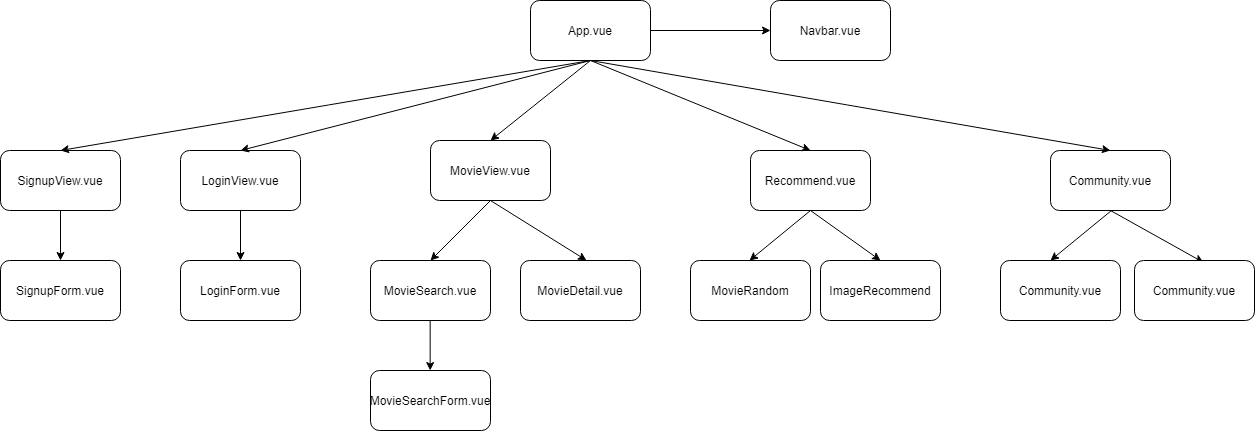

The diagram above was exported from draw.io. Its source (the exported page's mxGraphModel, read from the mxfile embedded in the PNG):
<mxGraphModel dx="1409" dy="1602" grid="1" gridSize="10" guides="1" tooltips="1" connect="1" arrows="1" fold="1" page="1" pageScale="1" pageWidth="827" pageHeight="1169" math="0" shadow="0">
  <root>
    <mxCell id="0" />
    <mxCell id="1" parent="0" />
    <mxCell id="ftvT0K7OJlItpWFfj7n8-1" value="App.vue" style="rounded=1;whiteSpace=wrap;html=1;" parent="1" vertex="1">
      <mxGeometry x="-250" y="40" width="120" height="60" as="geometry" />
    </mxCell>
    <mxCell id="ftvT0K7OJlItpWFfj7n8-3" value="MovieView.vue" style="rounded=1;whiteSpace=wrap;html=1;" parent="1" vertex="1">
      <mxGeometry x="-350" y="180" width="120" height="60" as="geometry" />
    </mxCell>
    <mxCell id="ftvT0K7OJlItpWFfj7n8-6" value="SignupView.vue" style="rounded=1;whiteSpace=wrap;html=1;" parent="1" vertex="1">
      <mxGeometry x="-780" y="190" width="120" height="60" as="geometry" />
    </mxCell>
    <mxCell id="ftvT0K7OJlItpWFfj7n8-7" value="LoginView.vue" style="rounded=1;whiteSpace=wrap;html=1;" parent="1" vertex="1">
      <mxGeometry x="-600" y="190" width="120" height="60" as="geometry" />
    </mxCell>
    <mxCell id="ftvT0K7OJlItpWFfj7n8-8" value="LoginForm.vue" style="rounded=1;whiteSpace=wrap;html=1;" parent="1" vertex="1">
      <mxGeometry x="-600" y="300" width="120" height="60" as="geometry" />
    </mxCell>
    <mxCell id="ftvT0K7OJlItpWFfj7n8-9" value="SignupForm.vue" style="rounded=1;whiteSpace=wrap;html=1;" parent="1" vertex="1">
      <mxGeometry x="-780" y="300" width="120" height="60" as="geometry" />
    </mxCell>
    <mxCell id="ftvT0K7OJlItpWFfj7n8-11" value="MovieDetail.vue" style="rounded=1;whiteSpace=wrap;html=1;" parent="1" vertex="1">
      <mxGeometry x="-260" y="300" width="120" height="60" as="geometry" />
    </mxCell>
    <mxCell id="ftvT0K7OJlItpWFfj7n8-12" value="MovieSearch.vue" style="rounded=1;whiteSpace=wrap;html=1;" parent="1" vertex="1">
      <mxGeometry x="-410" y="300" width="120" height="60" as="geometry" />
    </mxCell>
    <mxCell id="ftvT0K7OJlItpWFfj7n8-13" value="Navbar.vue" style="rounded=1;whiteSpace=wrap;html=1;" parent="1" vertex="1">
      <mxGeometry x="-10" y="40" width="120" height="60" as="geometry" />
    </mxCell>
    <mxCell id="ftvT0K7OJlItpWFfj7n8-17" value="" style="endArrow=classic;html=1;exitX=0.5;exitY=1;exitDx=0;exitDy=0;entryX=0.5;entryY=0;entryDx=0;entryDy=0;" parent="1" source="ftvT0K7OJlItpWFfj7n8-1" target="ftvT0K7OJlItpWFfj7n8-7" edge="1">
      <mxGeometry width="50" height="50" relative="1" as="geometry">
        <mxPoint x="-240" y="190" as="sourcePoint" />
        <mxPoint x="-190" y="140" as="targetPoint" />
      </mxGeometry>
    </mxCell>
    <mxCell id="ftvT0K7OJlItpWFfj7n8-18" value="" style="endArrow=classic;html=1;" parent="1" edge="1">
      <mxGeometry width="50" height="50" relative="1" as="geometry">
        <mxPoint x="-190" y="100" as="sourcePoint" />
        <mxPoint x="-720" y="190" as="targetPoint" />
      </mxGeometry>
    </mxCell>
    <mxCell id="ftvT0K7OJlItpWFfj7n8-19" value="" style="endArrow=classic;html=1;exitX=0.5;exitY=1;exitDx=0;exitDy=0;" parent="1" source="ftvT0K7OJlItpWFfj7n8-6" edge="1">
      <mxGeometry width="50" height="50" relative="1" as="geometry">
        <mxPoint x="-470" y="110" as="sourcePoint" />
        <mxPoint x="-720" y="300" as="targetPoint" />
      </mxGeometry>
    </mxCell>
    <mxCell id="ftvT0K7OJlItpWFfj7n8-20" value="" style="endArrow=classic;html=1;entryX=0.5;entryY=0;entryDx=0;entryDy=0;" parent="1" target="ftvT0K7OJlItpWFfj7n8-8" edge="1">
      <mxGeometry width="50" height="50" relative="1" as="geometry">
        <mxPoint x="-540" y="250" as="sourcePoint" />
        <mxPoint x="-710" y="310" as="targetPoint" />
      </mxGeometry>
    </mxCell>
    <mxCell id="ftvT0K7OJlItpWFfj7n8-21" value="" style="endArrow=classic;html=1;exitX=1;exitY=0.5;exitDx=0;exitDy=0;" parent="1" source="ftvT0K7OJlItpWFfj7n8-1" target="ftvT0K7OJlItpWFfj7n8-13" edge="1">
      <mxGeometry width="50" height="50" relative="1" as="geometry">
        <mxPoint x="-400" y="59.999999999999886" as="sourcePoint" />
        <mxPoint x="-400" y="110" as="targetPoint" />
      </mxGeometry>
    </mxCell>
    <mxCell id="ftvT0K7OJlItpWFfj7n8-22" value="" style="endArrow=classic;html=1;exitX=0.5;exitY=1;exitDx=0;exitDy=0;entryX=0.5;entryY=0;entryDx=0;entryDy=0;" parent="1" source="ftvT0K7OJlItpWFfj7n8-1" target="ftvT0K7OJlItpWFfj7n8-3" edge="1">
      <mxGeometry width="50" height="50" relative="1" as="geometry">
        <mxPoint x="-360" y="139.9999999999999" as="sourcePoint" />
        <mxPoint x="-360" y="190" as="targetPoint" />
      </mxGeometry>
    </mxCell>
    <mxCell id="ftvT0K7OJlItpWFfj7n8-24" value="" style="endArrow=classic;html=1;entryX=0.5;entryY=0;entryDx=0;entryDy=0;exitX=0.5;exitY=1;exitDx=0;exitDy=0;" parent="1" source="ftvT0K7OJlItpWFfj7n8-3" target="ftvT0K7OJlItpWFfj7n8-12" edge="1">
      <mxGeometry width="50" height="50" relative="1" as="geometry">
        <mxPoint x="-200" y="250" as="sourcePoint" />
        <mxPoint x="-360" y="310" as="targetPoint" />
      </mxGeometry>
    </mxCell>
    <mxCell id="ftvT0K7OJlItpWFfj7n8-25" value="" style="endArrow=classic;html=1;entryX=0.55;entryY=-0.002;entryDx=0;entryDy=0;entryPerimeter=0;exitX=0.5;exitY=1;exitDx=0;exitDy=0;" parent="1" target="ftvT0K7OJlItpWFfj7n8-11" edge="1" source="ftvT0K7OJlItpWFfj7n8-3">
      <mxGeometry width="50" height="50" relative="1" as="geometry">
        <mxPoint x="-210" y="250" as="sourcePoint" />
        <mxPoint x="-200" y="310" as="targetPoint" />
      </mxGeometry>
    </mxCell>
    <mxCell id="ftvT0K7OJlItpWFfj7n8-26" value="" style="endArrow=classic;html=1;entryX=0.5;entryY=0;entryDx=0;entryDy=0;exitX=0.5;exitY=1;exitDx=0;exitDy=0;" parent="1" edge="1">
      <mxGeometry width="50" height="50" relative="1" as="geometry">
        <mxPoint x="-350.34" y="359.9999999999999" as="sourcePoint" />
        <mxPoint x="-350.34" y="410" as="targetPoint" />
      </mxGeometry>
    </mxCell>
    <mxCell id="ftvT0K7OJlItpWFfj7n8-27" value="MovieSearchForm.vue" style="rounded=1;whiteSpace=wrap;html=1;" parent="1" vertex="1">
      <mxGeometry x="-410" y="410" width="120" height="60" as="geometry" />
    </mxCell>
    <mxCell id="ftvT0K7OJlItpWFfj7n8-28" value="Recommend.vue" style="rounded=1;whiteSpace=wrap;html=1;" parent="1" vertex="1">
      <mxGeometry x="-30" y="190" width="120" height="60" as="geometry" />
    </mxCell>
    <mxCell id="ftvT0K7OJlItpWFfj7n8-29" value="" style="endArrow=classic;html=1;exitX=0.5;exitY=1;exitDx=0;exitDy=0;entryX=0.5;entryY=0;entryDx=0;entryDy=0;" parent="1" source="ftvT0K7OJlItpWFfj7n8-1" target="ftvT0K7OJlItpWFfj7n8-28" edge="1">
      <mxGeometry width="50" height="50" relative="1" as="geometry">
        <mxPoint x="-470" y="110" as="sourcePoint" />
        <mxPoint x="-200" y="200" as="targetPoint" />
      </mxGeometry>
    </mxCell>
    <mxCell id="sVY5QvYWvzHfgFw0O-Fj-1" value="Community.vue" style="rounded=1;whiteSpace=wrap;html=1;" vertex="1" parent="1">
      <mxGeometry x="270" y="190" width="120" height="60" as="geometry" />
    </mxCell>
    <mxCell id="sVY5QvYWvzHfgFw0O-Fj-3" value="" style="endArrow=classic;html=1;entryX=0.5;entryY=0;entryDx=0;entryDy=0;" edge="1" parent="1" target="sVY5QvYWvzHfgFw0O-Fj-1">
      <mxGeometry width="50" height="50" relative="1" as="geometry">
        <mxPoint x="-190" y="100" as="sourcePoint" />
        <mxPoint x="340" y="189" as="targetPoint" />
      </mxGeometry>
    </mxCell>
    <mxCell id="sVY5QvYWvzHfgFw0O-Fj-4" value="MovieRandom" style="rounded=1;whiteSpace=wrap;html=1;" vertex="1" parent="1">
      <mxGeometry x="-90" y="300" width="120" height="60" as="geometry" />
    </mxCell>
    <mxCell id="sVY5QvYWvzHfgFw0O-Fj-5" value="ImageRecommend" style="rounded=1;whiteSpace=wrap;html=1;" vertex="1" parent="1">
      <mxGeometry x="40" y="300" width="120" height="60" as="geometry" />
    </mxCell>
    <mxCell id="sVY5QvYWvzHfgFw0O-Fj-6" value="" style="endArrow=classic;html=1;exitX=0.5;exitY=1;exitDx=0;exitDy=0;" edge="1" parent="1" source="ftvT0K7OJlItpWFfj7n8-28">
      <mxGeometry width="50" height="50" relative="1" as="geometry">
        <mxPoint x="-30.5" y="250" as="sourcePoint" />
        <mxPoint x="-31" y="300" as="targetPoint" />
      </mxGeometry>
    </mxCell>
    <mxCell id="sVY5QvYWvzHfgFw0O-Fj-7" value="" style="endArrow=classic;html=1;exitX=0.5;exitY=1;exitDx=0;exitDy=0;entryX=0.5;entryY=0;entryDx=0;entryDy=0;" edge="1" parent="1" source="ftvT0K7OJlItpWFfj7n8-28" target="sVY5QvYWvzHfgFw0O-Fj-5">
      <mxGeometry width="50" height="50" relative="1" as="geometry">
        <mxPoint x="40.00000000000023" y="260" as="sourcePoint" />
        <mxPoint x="-21" y="310" as="targetPoint" />
      </mxGeometry>
    </mxCell>
    <mxCell id="sVY5QvYWvzHfgFw0O-Fj-8" value="Community.vue" style="rounded=1;whiteSpace=wrap;html=1;" vertex="1" parent="1">
      <mxGeometry x="220" y="300" width="120" height="60" as="geometry" />
    </mxCell>
    <mxCell id="sVY5QvYWvzHfgFw0O-Fj-9" value="" style="endArrow=classic;html=1;exitX=0.5;exitY=1;exitDx=0;exitDy=0;" edge="1" parent="1">
      <mxGeometry width="50" height="50" relative="1" as="geometry">
        <mxPoint x="331" y="250" as="sourcePoint" />
        <mxPoint x="270" y="300" as="targetPoint" />
      </mxGeometry>
    </mxCell>
    <mxCell id="sVY5QvYWvzHfgFw0O-Fj-10" value="" style="endArrow=classic;html=1;exitX=0.5;exitY=1;exitDx=0;exitDy=0;entryX=0.575;entryY=0.033;entryDx=0;entryDy=0;entryPerimeter=0;" edge="1" parent="1" source="sVY5QvYWvzHfgFw0O-Fj-1" target="sVY5QvYWvzHfgFw0O-Fj-11">
      <mxGeometry width="50" height="50" relative="1" as="geometry">
        <mxPoint x="341" y="260" as="sourcePoint" />
        <mxPoint x="280" y="310" as="targetPoint" />
      </mxGeometry>
    </mxCell>
    <mxCell id="sVY5QvYWvzHfgFw0O-Fj-11" value="Community.vue" style="rounded=1;whiteSpace=wrap;html=1;" vertex="1" parent="1">
      <mxGeometry x="354" y="300" width="120" height="60" as="geometry" />
    </mxCell>
  </root>
</mxGraphModel>